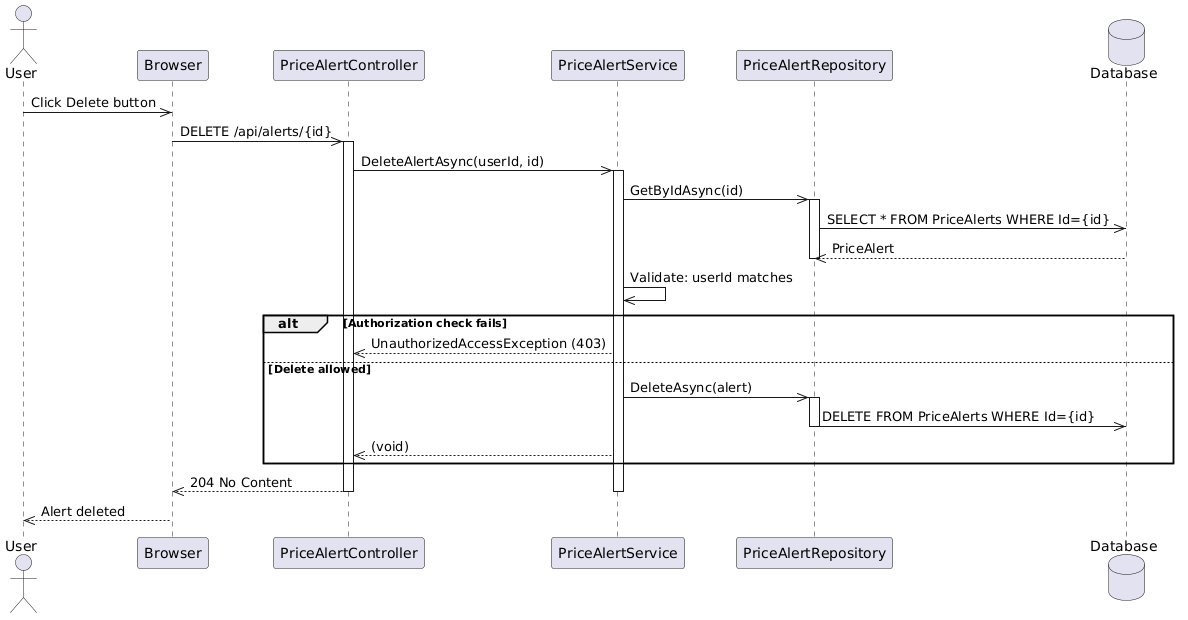

The diagram above was rendered by PlantUML. Its source (embedded in the PNG):
@startuml
actor User
participant Browser
participant PriceAlertController
participant PriceAlertService
participant PriceAlertRepository
database Database

User ->> Browser: Click Delete button
Browser ->> PriceAlertController: DELETE /api/alerts/{id}
activate PriceAlertController

PriceAlertController ->> PriceAlertService: DeleteAlertAsync(userId, id)
activate PriceAlertService

PriceAlertService ->> PriceAlertRepository: GetByIdAsync(id)
activate PriceAlertRepository
PriceAlertRepository ->> Database: SELECT * FROM PriceAlerts WHERE Id={id}
Database -->> PriceAlertRepository: PriceAlert
deactivate PriceAlertRepository

PriceAlertService ->> PriceAlertService: Validate: userId matches
alt Authorization check fails
  PriceAlertService -->> PriceAlertController: UnauthorizedAccessException (403)
else Delete allowed
  PriceAlertService ->> PriceAlertRepository: DeleteAsync(alert)
  activate PriceAlertRepository
  PriceAlertRepository ->> Database: DELETE FROM PriceAlerts WHERE Id={id}
  deactivate PriceAlertRepository
  PriceAlertService -->> PriceAlertController: (void)
end

PriceAlertController -->> Browser: 204 No Content
deactivate PriceAlertService
deactivate PriceAlertController

Browser -->> User: Alert deleted
@enduml